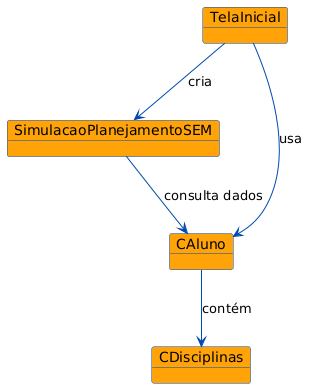

The diagram above was rendered by PlantUML. Its source (embedded in the PNG):
@startuml
skinparam objectBorderColor #004aad
skinparam objectBackgroundColor #ffa308
skinparam ArrowColor #004aad
skinparam FontColor black

object TelaInicial
object SimulacaoPlanejamentoSEM
object CAluno
object CDisciplinas

TelaInicial --> CAluno : usa
TelaInicial --> SimulacaoPlanejamentoSEM : cria
SimulacaoPlanejamentoSEM --> CAluno : consulta dados
CAluno --> CDisciplinas : contém
@enduml